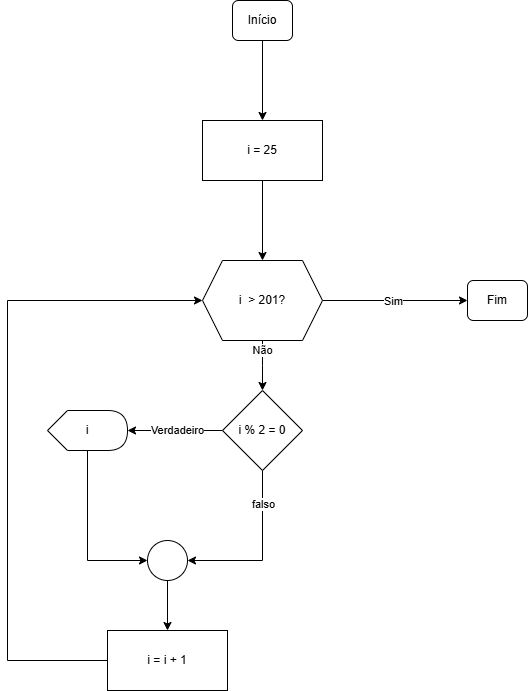

The diagram above was exported from draw.io. Its source (the exported page's mxGraphModel, read from the mxfile embedded in the PNG):
<mxGraphModel dx="833" dy="1622" grid="1" gridSize="10" guides="1" tooltips="1" connect="1" arrows="1" fold="1" page="1" pageScale="1" pageWidth="827" pageHeight="1169" math="0" shadow="0">
  <root>
    <mxCell id="0" />
    <mxCell id="1" parent="0" />
    <mxCell id="ulLsxPjQuRTpucMJsiVC-1" value="" style="edgeStyle=orthogonalEdgeStyle;rounded=0;orthogonalLoop=1;jettySize=auto;html=1;" edge="1" parent="1" source="ulLsxPjQuRTpucMJsiVC-2" target="ulLsxPjQuRTpucMJsiVC-4">
      <mxGeometry relative="1" as="geometry" />
    </mxCell>
    <mxCell id="ulLsxPjQuRTpucMJsiVC-2" value="Início" style="rounded=1;whiteSpace=wrap;html=1;fontSize=12;glass=0;strokeWidth=1;shadow=0;" vertex="1" parent="1">
      <mxGeometry x="425" y="-1060" width="60" height="40" as="geometry" />
    </mxCell>
    <mxCell id="ulLsxPjQuRTpucMJsiVC-23" value="" style="edgeStyle=orthogonalEdgeStyle;rounded=0;orthogonalLoop=1;jettySize=auto;html=1;" edge="1" parent="1" source="ulLsxPjQuRTpucMJsiVC-4" target="ulLsxPjQuRTpucMJsiVC-9">
      <mxGeometry relative="1" as="geometry" />
    </mxCell>
    <mxCell id="ulLsxPjQuRTpucMJsiVC-4" value="i = 25" style="rounded=0;whiteSpace=wrap;html=1;" vertex="1" parent="1">
      <mxGeometry x="395" y="-940" width="120" height="60" as="geometry" />
    </mxCell>
    <mxCell id="ulLsxPjQuRTpucMJsiVC-5" value="" style="edgeStyle=orthogonalEdgeStyle;rounded=0;orthogonalLoop=1;jettySize=auto;html=1;" edge="1" parent="1" source="ulLsxPjQuRTpucMJsiVC-9">
      <mxGeometry relative="1" as="geometry">
        <mxPoint x="455" y="-670" as="targetPoint" />
      </mxGeometry>
    </mxCell>
    <mxCell id="ulLsxPjQuRTpucMJsiVC-6" value="Não" style="edgeLabel;html=1;align=center;verticalAlign=middle;resizable=0;points=[];" vertex="1" connectable="0" parent="ulLsxPjQuRTpucMJsiVC-5">
      <mxGeometry x="-0.64" y="-1" relative="1" as="geometry">
        <mxPoint as="offset" />
      </mxGeometry>
    </mxCell>
    <mxCell id="ulLsxPjQuRTpucMJsiVC-7" style="edgeStyle=orthogonalEdgeStyle;rounded=0;orthogonalLoop=1;jettySize=auto;html=1;entryX=0;entryY=0.5;entryDx=0;entryDy=0;" edge="1" parent="1" source="ulLsxPjQuRTpucMJsiVC-9">
      <mxGeometry relative="1" as="geometry">
        <mxPoint x="660" y="-760" as="targetPoint" />
      </mxGeometry>
    </mxCell>
    <mxCell id="ulLsxPjQuRTpucMJsiVC-8" value="Sim" style="edgeLabel;html=1;align=center;verticalAlign=middle;resizable=0;points=[];" vertex="1" connectable="0" parent="ulLsxPjQuRTpucMJsiVC-7">
      <mxGeometry x="-0.0312" relative="1" as="geometry">
        <mxPoint as="offset" />
      </mxGeometry>
    </mxCell>
    <mxCell id="ulLsxPjQuRTpucMJsiVC-9" value="i&amp;nbsp; &amp;gt; 201?" style="shape=hexagon;perimeter=hexagonPerimeter2;whiteSpace=wrap;html=1;fixedSize=1;" vertex="1" parent="1">
      <mxGeometry x="395" y="-800" width="120" height="80" as="geometry" />
    </mxCell>
    <mxCell id="ulLsxPjQuRTpucMJsiVC-33" style="edgeStyle=orthogonalEdgeStyle;rounded=0;orthogonalLoop=1;jettySize=auto;html=1;entryX=0;entryY=0.5;entryDx=0;entryDy=0;" edge="1" parent="1" source="ulLsxPjQuRTpucMJsiVC-15" target="ulLsxPjQuRTpucMJsiVC-9">
      <mxGeometry relative="1" as="geometry">
        <Array as="points">
          <mxPoint x="200" y="-400" />
          <mxPoint x="200" y="-760" />
        </Array>
      </mxGeometry>
    </mxCell>
    <mxCell id="ulLsxPjQuRTpucMJsiVC-15" value="i = i + 1" style="whiteSpace=wrap;html=1;" vertex="1" parent="1">
      <mxGeometry x="300" y="-430" width="120" height="60" as="geometry" />
    </mxCell>
    <mxCell id="ulLsxPjQuRTpucMJsiVC-20" value="Fim" style="rounded=1;whiteSpace=wrap;html=1;fontSize=12;glass=0;strokeWidth=1;shadow=0;" vertex="1" parent="1">
      <mxGeometry x="660" y="-780" width="60" height="40" as="geometry" />
    </mxCell>
    <mxCell id="ulLsxPjQuRTpucMJsiVC-30" style="edgeStyle=orthogonalEdgeStyle;rounded=0;orthogonalLoop=1;jettySize=auto;html=1;entryX=0;entryY=0.5;entryDx=0;entryDy=0;" edge="1" parent="1" source="ulLsxPjQuRTpucMJsiVC-24" target="ulLsxPjQuRTpucMJsiVC-28">
      <mxGeometry relative="1" as="geometry">
        <Array as="points">
          <mxPoint x="280" y="-500" />
        </Array>
      </mxGeometry>
    </mxCell>
    <mxCell id="ulLsxPjQuRTpucMJsiVC-24" value="i" style="shape=display;whiteSpace=wrap;html=1;" vertex="1" parent="1">
      <mxGeometry x="240" y="-650" width="80" height="40" as="geometry" />
    </mxCell>
    <mxCell id="ulLsxPjQuRTpucMJsiVC-26" value="" style="edgeStyle=orthogonalEdgeStyle;rounded=0;orthogonalLoop=1;jettySize=auto;html=1;" edge="1" parent="1" source="ulLsxPjQuRTpucMJsiVC-25" target="ulLsxPjQuRTpucMJsiVC-24">
      <mxGeometry relative="1" as="geometry" />
    </mxCell>
    <mxCell id="ulLsxPjQuRTpucMJsiVC-27" value="Verdadeiro" style="edgeLabel;html=1;align=center;verticalAlign=middle;resizable=0;points=[];" vertex="1" connectable="0" parent="ulLsxPjQuRTpucMJsiVC-26">
      <mxGeometry x="-0.0316" y="-1" relative="1" as="geometry">
        <mxPoint as="offset" />
      </mxGeometry>
    </mxCell>
    <mxCell id="ulLsxPjQuRTpucMJsiVC-29" style="edgeStyle=orthogonalEdgeStyle;rounded=0;orthogonalLoop=1;jettySize=auto;html=1;entryX=1;entryY=0.5;entryDx=0;entryDy=0;" edge="1" parent="1" source="ulLsxPjQuRTpucMJsiVC-25" target="ulLsxPjQuRTpucMJsiVC-28">
      <mxGeometry relative="1" as="geometry">
        <Array as="points">
          <mxPoint x="455" y="-500" />
        </Array>
      </mxGeometry>
    </mxCell>
    <mxCell id="ulLsxPjQuRTpucMJsiVC-32" value="falso" style="edgeLabel;html=1;align=center;verticalAlign=middle;resizable=0;points=[];" vertex="1" connectable="0" parent="ulLsxPjQuRTpucMJsiVC-29">
      <mxGeometry x="-0.6" relative="1" as="geometry">
        <mxPoint as="offset" />
      </mxGeometry>
    </mxCell>
    <mxCell id="ulLsxPjQuRTpucMJsiVC-25" value="i % 2 = 0" style="rhombus;whiteSpace=wrap;html=1;" vertex="1" parent="1">
      <mxGeometry x="415" y="-670" width="80" height="80" as="geometry" />
    </mxCell>
    <mxCell id="ulLsxPjQuRTpucMJsiVC-31" value="" style="edgeStyle=orthogonalEdgeStyle;rounded=0;orthogonalLoop=1;jettySize=auto;html=1;" edge="1" parent="1" source="ulLsxPjQuRTpucMJsiVC-28" target="ulLsxPjQuRTpucMJsiVC-15">
      <mxGeometry relative="1" as="geometry" />
    </mxCell>
    <mxCell id="ulLsxPjQuRTpucMJsiVC-28" value="" style="ellipse;whiteSpace=wrap;html=1;aspect=fixed;" vertex="1" parent="1">
      <mxGeometry x="340" y="-520" width="40" height="40" as="geometry" />
    </mxCell>
  </root>
</mxGraphModel>